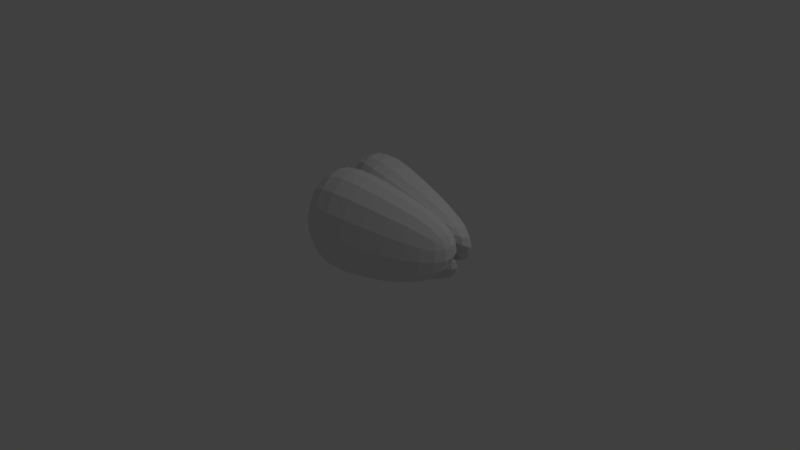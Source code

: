 # Source: TricuspidValve.blend  (saved by Blender 2.79.0; exported with 4.5.12 LTS)
import bpy
from mathutils import Matrix  # noqa: F401  (used for matrix-valued properties, if any)

bpy.ops.wm.read_factory_settings(use_empty=True)
scene = bpy.context.scene
scene.name = 'Scene'

# ---- collections
col_collection_1 = bpy.data.collections.new('Collection 1'); scene.collection.children.link(col_collection_1)

# ---- world
world_world = bpy.data.worlds.new('World'); scene.world = world_world
world_world.color = (0.05088, 0.05088, 0.05088)
world_world.use_sun_shadow = False
world_world.sun_shadow_jitter_overblur = 0.0
world_world.cycles.sampling_method = 'MANUAL'

# ---- cameras
cam_camera = bpy.data.cameras.new('Camera')
cam_camera.clip_end = 100.0
cam_camera.lens = 35.0
cam_camera.sensor_width = 32.0
cam_camera.sensor_height = 18.0
cam_camera.ortho_scale = 7.314
cam_camera.dof.focus_distance = 0.0
cam_camera.dof.aperture_fstop = 128.0

# ---- lights
light_lamp = bpy.data.lights.new('Lamp', 'POINT')
light_lamp.transmission_factor = 0.0
light_lamp.cutoff_distance = 30.0
light_lamp.energy = 100.0
light_lamp.shadow_buffer_clip_start = 1.001
light_lamp.shadow_soft_size = 0.1
light_lamp.shadow_maximum_resolution = 0.006
light_lamp.use_absolute_resolution = True

# ---- meshes
me_plane = bpy.data.meshes.new('Plane')
me_plane.from_pydata([(0.9969, -1.0, 0.8735), (0.9969, 1.0, 0.8735), (0.1254, 0.09593, 0.8735), (0.1241, -0.1103, 0.8735), (1.0, -0.5853, 2.083), (1.0, 0.6018, 2.083), (0.3761, -0.1103, 2.084), (0.3723, 0.09593, 2.084), (0.7393, -0.1069, 3.121), (0.7393, 0.03827, 3.121), (0.3088, -0.09341, 3.123), (0.305, 0.03804, 3.122)], [], [(1, 0, 3, 2), (5, 7, 11, 9), (1, 2, 7, 5), (0, 1, 5, 4), (2, 3, 6, 7), (3, 0, 4, 6), (9, 11, 10, 8), (4, 5, 9, 8), (7, 6, 10, 11), (6, 4, 8, 10)])
me_plane.use_remesh_preserve_volume = False
me_plane.use_remesh_preserve_attributes = False
me_plane.use_mirror_vertex_groups = False
me_plane.update()
me_plane_002 = bpy.data.meshes.new('Plane.002')
me_plane_002.from_pydata([(-0.7461, 0.9997, 0.9099), (0.9956, 0.9997, 0.909), (-0.7461, -0.0002543, 0.9099), (0.02319, -0.008991, 0.909), (1.002, 0.6352, 2.089), (-0.4925, 0.7131, 2.091), (-0.5293, -0.0007309, 2.091), (0.02912, 0.03602, 2.089), (0.4747, 0.3909, 3.126), (-0.2543, 0.3589, 3.131), (-0.2736, -0.007654, 3.131), (0.1134, -0.001674, 3.129)], [], [(2, 0, 1, 3), (6, 7, 11, 10), (2, 3, 7, 6), (1, 0, 5, 4), (3, 1, 4, 7), (0, 2, 6, 5), (10, 11, 8, 9), (4, 5, 9, 8), (7, 4, 8, 11), (5, 6, 10, 9)])
me_plane_002.use_remesh_preserve_volume = False
me_plane_002.use_remesh_preserve_attributes = False
me_plane_002.use_mirror_vertex_groups = False
me_plane_002.update()
me_plane_001 = bpy.data.meshes.new('Plane.001')
me_plane_001.from_pydata([(-0.7407, -0.9809, 0.9617), (1.009, -0.9809, 0.9608), (-0.7407, 0.01908, 0.9617), (0.03622, 0.01034, 0.9608), (-0.5734, 0.0007194, 2.104), (-0.5866, -0.7412, 2.104), (1.001, -0.7181, 2.103), (0.02908, -0.008017, 2.103), (-0.2795, 0.07643, 3.139), (-0.2883, -0.2962, 3.139), (0.5391, -0.3127, 3.135), (0.1031, 0.05011, 3.137)], [], [(0, 2, 3, 1), (7, 4, 8, 11), (3, 2, 4, 7), (2, 0, 5, 4), (1, 3, 7, 6), (0, 1, 6, 5), (9, 10, 11, 8), (4, 5, 9, 8), (6, 7, 11, 10), (5, 6, 10, 9)])
me_plane_001.use_remesh_preserve_volume = False
me_plane_001.use_remesh_preserve_attributes = False
me_plane_001.use_mirror_vertex_groups = False
me_plane_001.update()
arm_armature_003 = bpy.data.armatures.new('Armature.003')  # bones are not reproduced
arm_armature_002 = bpy.data.armatures.new('Armature.002')  # bones are not reproduced
arm_armature = bpy.data.armatures.new('Armature')  # bones are not reproduced

# ---- objects
ob_armature_001 = bpy.data.objects.new('Armature.001', arm_armature_003)
ob_plane = bpy.data.objects.new('Plane', me_plane)
ob_armature_002 = bpy.data.objects.new('Armature.002', arm_armature_002)
ob_plane_002 = bpy.data.objects.new('Plane.002', me_plane_002)
ob_armature = bpy.data.objects.new('Armature', arm_armature)
ob_plane_001 = bpy.data.objects.new('Plane.001', me_plane_001)
ob_lamp = bpy.data.objects.new('Lamp', light_lamp)
ob_camera = bpy.data.objects.new('Camera', cam_camera)

# ---- transforms, parenting, visibility, modifiers, constraints
ob_armature_001.location = (-0.05021, -0.1279, 0.4042)
ob_armature_001.show_in_front = True
ob_armature_001.lineart.crease_threshold = 0.0
ob_plane.parent = ob_armature_001
ob_plane.matrix_parent_inverse = Matrix(((1.0, 0.0, 0.0, 0.05021), (0.0, 1.0, 0.0, 0.1279), (0.0, 0.0, 1.0, -0.4042), (0.0, 0.0, 0.0, 1.0)))
ob_plane.location = (-1.386, -0.1104, 1.054)
ob_plane.rotation_euler = (-3.829e-05, 1.574, -3.816e-05)
ob_plane.lineart.crease_threshold = 0.0
_vg = ob_plane.vertex_groups.new(name='Bone')
for _i, _w in zip([0, 1, 2, 3, 4, 5, 6, 7], [0.938, 0.9107, 0.9502, 0.9631, 0.004159, 0.04072, 0.008695, 0.02406]): _vg.add([_i], _w, 'REPLACE')
_vg = ob_plane.vertex_groups.new(name='Bone.001')
_vg = ob_plane.vertex_groups.new(name='Bone.002')
_vg = ob_plane.vertex_groups.new(name='Bone.003')
for _i, _w in zip([0, 1, 2, 3, 4, 5, 6, 7, 8, 9, 10, 11], [0.06061, 0.08637, 0.04631, 0.02175, 0.953, 0.9227, 0.9445, 0.9309, 0.0474, 0.04871, 0.0645, 0.06755]): _vg.add([_i], _w, 'REPLACE')
_vg = ob_plane.vertex_groups.new(name='Bone.004')
_vg = ob_plane.vertex_groups.new(name='Bone.005')
_vg = ob_plane.vertex_groups.new(name='Bone.006')
for _i, _w in zip([5, 6, 7, 8, 9, 10, 11], [0.01398, 0.002268, 0.01404, 0.9497, 0.9485, 0.9334, 0.93]): _vg.add([_i], _w, 'REPLACE')
_m = ob_plane.modifiers.new('Subsurf', 'SUBSURF')
_m.uv_smooth = 'PRESERVE_CORNERS'
_m.quality = 2
_m.levels = 3
_m.show_only_control_edges = False
_m = ob_plane.modifiers.new('Armature', 'ARMATURE')
_m.object = ob_armature_001
ob_armature_002.location = (0.1512, 0.1528, 0.8871)
ob_armature_002.show_in_front = True
ob_armature_002.lineart.crease_threshold = 0.0
ob_plane_002.parent = ob_armature_002
ob_plane_002.matrix_parent_inverse = Matrix(((1.0, 0.0, 0.0, -0.1512), (0.0, 1.0, 0.0, -0.1528), (0.0, 0.0, 1.0, -0.8871), (0.0, 0.0, 0.0, 1.0)))
ob_plane_002.location = (-1.34, -0.2033, 0.7648)
ob_plane_002.rotation_euler = (1.632, 1.491, 1.632)
ob_plane_002.lineart.crease_threshold = 0.0
_vg = ob_plane_002.vertex_groups.new(name='Bone')
for _i, _w in zip([0, 1, 2, 3, 4, 5, 6], [0.8964, 0.3749, 0.9469, 0.9, 0.03502, 0.03342, 0.03485]): _vg.add([_i], _w, 'REPLACE')
_vg = ob_plane_002.vertex_groups.new(name='Bone.001')
for _i, _w in zip([0, 1, 3, 4], [0.03138, 0.4749, 0.03804, 0.03408]): _vg.add([_i], _w, 'REPLACE')
_vg = ob_plane_002.vertex_groups.new(name='Bone.002')
for _i, _w in zip([0, 1, 2, 4, 5, 6, 7, 8, 10], [0.05664, 0.112, 0.05236, 0.6983, 0.8973, 0.8165, 0.05328, 0.04843, 0.009828]): _vg.add([_i], _w, 'REPLACE')
_vg = ob_plane_002.vertex_groups.new(name='Bone.003')
for _i, _w in zip([1, 3, 4, 6, 7, 8], [0.007367, 0.02069, 0.1496, 0.1044, 0.9092, 0.02401]): _vg.add([_i], _w, 'REPLACE')
_vg = ob_plane_002.vertex_groups.new(name='Bone.004')
_vg = ob_plane_002.vertex_groups.new(name='Bone.005')
for _i, _w in zip([4, 8, 11], [0.03144, 0.5374, 0.0522]): _vg.add([_i], _w, 'REPLACE')
_vg = ob_plane_002.vertex_groups.new(name='Bone.006')
for _i, _w in zip([4, 5, 6, 8, 9, 10, 11], [0.003741, 0.01805, 0.02268, 0.3701, 0.954, 0.9711, 0.9193]): _vg.add([_i], _w, 'REPLACE')
_m = ob_plane_002.modifiers.new('Subsurf', 'SUBSURF')
_m.uv_smooth = 'PRESERVE_CORNERS'
_m.quality = 2
_m.levels = 3
_m.show_only_control_edges = False
_m = ob_plane_002.modifiers.new('Armature', 'ARMATURE')
_m.object = ob_armature_002
ob_armature.location = (0.1512, -0.4897, 0.8871)
ob_armature.show_in_front = True
ob_armature.lineart.crease_threshold = 0.0
ob_plane_001.parent = ob_armature
ob_plane_001.matrix_parent_inverse = Matrix(((1.0, 0.0, 0.0, -0.1512), (0.0, 1.0, 0.0, 0.4897), (0.0, 0.0, 1.0, -0.8871), (0.0, 0.0, 0.0, 1.0)))
ob_plane_001.location = (-1.33, -0.06318, 0.6891)
ob_plane_001.rotation_euler = (1.656, 1.708, 1.636)
ob_plane_001.lineart.crease_threshold = 0.0
_vg = ob_plane_001.vertex_groups.new(name='Bone')
for _i, _w in zip([0, 1, 2, 3, 4, 5, 6, 7], [0.9542, 0.8375, 0.9289, 0.9235, 0.05626, 0.02814, 0.08248, 0.01651]): _vg.add([_i], _w, 'REPLACE')
_vg = ob_plane_001.vertex_groups.new(name='Bone.001')
_vg = ob_plane_001.vertex_groups.new(name='Bone.002')
for _i, _w in zip([0, 1, 4, 5, 6, 7, 10], [0.02416, 0.1201, 0.1291, 0.8798, 0.7117, 0.0436, 0.07293]): _vg.add([_i], _w, 'REPLACE')
_vg = ob_plane_001.vertex_groups.new(name='Bone.003')
for _i, _w in zip([1, 2, 3, 4, 5, 6, 7, 8, 11], [0.01301, 0.0404, 0.05535, 0.7634, 0.05324, 0.1411, 0.8822, 0.03361, 0.02676]): _vg.add([_i], _w, 'REPLACE')
_vg = ob_plane_001.vertex_groups.new(name='Bone.004')
_vg = ob_plane_001.vertex_groups.new(name='Bone.005')
for _i, _w in zip([6, 10, 11], [0.04713, 0.5302, 0.07066]): _vg.add([_i], _w, 'REPLACE')
_vg = ob_plane_001.vertex_groups.new(name='Bone.006')
for _i, _w in zip([4, 5, 7, 8, 9, 10, 11], [0.04944, 2.095e-05, 0.01606, 0.9377, 0.9747, 0.3643, 0.8877]): _vg.add([_i], _w, 'REPLACE')
_m = ob_plane_001.modifiers.new('Subsurf', 'SUBSURF')
_m.uv_smooth = 'PRESERVE_CORNERS'
_m.quality = 2
_m.levels = 3
_m.show_only_control_edges = False
_m = ob_plane_001.modifiers.new('Armature', 'ARMATURE')
_m.object = ob_armature
ob_lamp.location = (4.076, 1.005, 5.904)
ob_lamp.rotation_euler = (0.6503, 0.05522, 1.866)
ob_lamp.lock_rotations_4d = False
ob_lamp.empty_display_type = 'ARROWS'
ob_lamp.color = (0.0, 0.0, 0.0, 0.0)
ob_lamp.lineart.crease_threshold = 0.0
ob_camera.location = (7.481, -6.508, 5.344)
ob_camera.rotation_euler = (1.109, 0.0, 0.8149)
ob_camera.lock_rotations_4d = False
ob_camera.empty_display_type = 'ARROWS'
ob_camera.color = (0.0, 0.0, 0.0, 0.0)
ob_camera.display_type = 'WIRE'
ob_camera.lineart.crease_threshold = 0.0

# ---- collection membership
col_collection_1.objects.link(ob_armature_001)
col_collection_1.objects.link(ob_plane)
col_collection_1.objects.link(ob_armature_002)
col_collection_1.objects.link(ob_plane_002)
col_collection_1.objects.link(ob_armature)
col_collection_1.objects.link(ob_plane_001)
col_collection_1.objects.link(ob_lamp)
col_collection_1.objects.link(ob_camera)

# ---- scene / render settings (as saved in the file)
scene.camera = ob_camera
scene.frame_start = 1; scene.frame_end = 250; scene.frame_set(1)
scene.render.engine = 'BLENDER_EEVEE_NEXT'
scene.render.resolution_percentage = 50
scene.render.dither_intensity = 0.0
scene.cycles.use_denoising = False
scene.cycles.samples = 128
scene.cycles.sampling_pattern = 'TABULATED_SOBOL'
scene.cycles.use_adaptive_sampling = False
scene.cycles.use_light_tree = False
scene.cycles.blur_glossy = 0.0
scene.cycles.sample_clamp_indirect = 0.0
scene.view_settings.view_transform = 'Standard'
bpy.context.view_layer.update()
